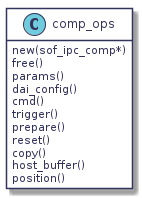

The diagram above was rendered by PlantUML. Its source (embedded in the PNG):
@startuml
hidefootbox
skinparam componentStyle uml2

skinparam defaultFontColor	#33335b

skinparam rectangle {
	color		#d6d6de
	backgroundColor	#ffffff
}

skinparam component {
	backgroundColor	#ffffff
	borderColor	#33335b
	arrowColor	#f05772
}

skinparam interface {
	backgroundColor	#ffffff
	borderColor	#f05772
}

skinparam class {
	backgroundColor	#ffffff
	borderColor	#33335b
	arrowColor	#f05772
}
skinparam stereotypeCBackgroundColor	#6fccdd

skinparam sequence {
	arrowColor		#4a4a86
	lifeLineBorderColor	#f05772
	groupBorderColor	#a1a1ca
	boxBorderColor		#a1a1ca
	dividerBorderColor	#d6d6de
	dividerBorderThickness	1
}
skinparam participant {
	borderColor		#33335b
	backgroundColor		#ffffff
}
skinparam actor {
	borderColor		#33335b
	backgroundColor		#ffffff
}

skinparam state {
	borderColor		#33335b
	backgroundColor		#ffffff
}

skinparam node {
	backgroundColor		#ffffff
}

skinparam note {
	backgroundColor 	#f6ed80
	borderColor		#d6d6de
}
class comp_ops {
	new(sof_ipc_comp*)
	free()
	params()
	<i>dai_config()</i>
	cmd()
	trigger()
	prepare()
	reset()
	copy()
	<i>host_buffer()</i>
	position()
}
hide comp_ops attributes

@enduml